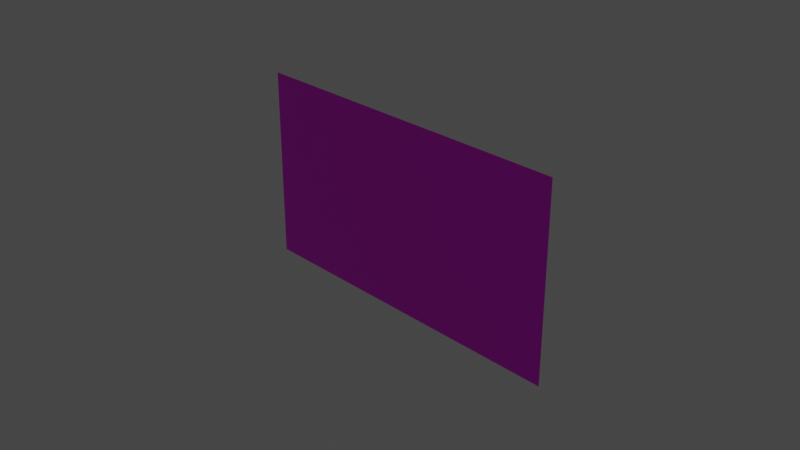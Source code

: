 # Source: TutorialPlane.blend  (saved by Blender 3.5.10; exported with 4.5.12 LTS)
import bpy
from mathutils import Matrix  # noqa: F401  (used for matrix-valued properties, if any)

bpy.ops.wm.read_factory_settings(use_empty=True)
scene = bpy.context.scene
scene.name = 'Scene'

# ---- collections
col_collection = bpy.data.collections.new('Collection'); scene.collection.children.link(col_collection)

# ---- images (referenced by path relative to the original .blend; pixels are not part of the script)
import os
ASSET_DIR = os.environ.get("B2B_ASSET_DIR", "")  # directory of the original .blend (textures are referenced by path, not embedded)
HERE = os.path.dirname(os.path.abspath(__file__))  # packed textures are extracted next to this script under _unpacked/

def load_image(name, relpath, width, height, colorspace="sRGB"):
    """Load a texture the original file referenced (path relative to the .blend, or extracted next to this script)."""
    p = next((c for c in (os.path.join(HERE, relpath), os.path.join(ASSET_DIR, relpath)) if relpath and os.path.exists(c)), "")
    if p:
        img = bpy.data.images.load(p, check_existing=True)
        img.name = name
    else:  # same state as the original file: an image datablock whose file is absent (Cycles renders it pink)
        img = bpy.data.images.new(name, width, height)
        img.source = "FILE"
        img.filepath = "//" + (relpath or name)
    img.colorspace_settings.name = colorspace
    return img
img_spearjump_00_png = load_image('SpearJump_00.png', 'Tutorials/SpearJump/SpearJump_00.png', 1024, 1024, 'sRGB')

# ---- materials (node trees are filled in below, after node groups)
mat_material = bpy.data.materials.new('Material')
mat_material.alpha_threshold = 0.0
mat_material.use_transparent_shadow = False
mat_material.roughness = 0.5
mat_material.line_color = (0.0, 0.0, 0.0, 1.0)

# ---- material node trees
mat_material.use_nodes = True; mat_material.node_tree.nodes.clear()
_N = mat_material.node_tree.nodes; _L = mat_material.node_tree.links
n0 = _N.new('ShaderNodeOutputMaterial'); n0.name = 'Material Output'; n0.location = (300, 300)
n1 = _N.new('ShaderNodeBsdfPrincipled'); n1.name = 'Principled BSDF'; n1.location = (10, 300)
n1.distribution = 'GGX'
n1.subsurface_method = 'RANDOM_WALK_SKIN'
n1.inputs[3].default_value = 1.45
n1.inputs[27].default_value = (0.0, 0.0, 0.0, 1.0)
n1.inputs[28].default_value = 1.0
n2 = _N.new('ShaderNodeTexImage'); n2.name = '画像テクスチャ'; n2.location = (-280, 280)
n2.image = img_spearjump_00_png
_L.new(n1.outputs[0], n0.inputs[0])
_L.new(n2.outputs[0], n1.inputs[0])
n0.is_active_output = True

# ---- world
world_world = bpy.data.worlds.new('World'); scene.world = world_world
world_world.use_nodes = True; world_world.node_tree.nodes.clear()
_N = world_world.node_tree.nodes; _L = world_world.node_tree.links
n0 = _N.new('ShaderNodeOutputWorld'); n0.name = 'World Output'; n0.location = (300, 300)
n1 = _N.new('ShaderNodeBackground'); n1.name = 'Background'; n1.location = (10, 300)
n1.inputs[0].default_value = (0.05088, 0.05088, 0.05088, 1.0)
_L.new(n1.outputs[0], n0.inputs[0])
n0.is_active_output = True
world_world.color = (0.05088, 0.05088, 0.05088)
world_world.use_sun_shadow = False
world_world.sun_shadow_jitter_overblur = 0.0

# ---- cameras
cam_camera = bpy.data.cameras.new('Camera')
cam_camera.clip_end = 100.0
cam_camera.ortho_scale = 7.314

# ---- lights
light_light = bpy.data.lights.new('Light', 'POINT')
light_light.transmission_factor = 0.0
light_light.energy = 1000.0
light_light.shadow_soft_size = 0.1
light_light.shadow_maximum_resolution = 0.006
light_light.use_absolute_resolution = True

# ---- meshes
me_x = bpy.data.meshes.new('平面')
me_x.from_pydata([(-1.92, 1.08, 9.179e-08), (1.92, 1.08, 9.179e-08), (-1.92, -1.08, -9.179e-08), (1.92, -1.08, -9.179e-08)], [], [(0, 1, 3, 2)])
_uv = me_x.uv_layers.new(name='UVマップ')
_uv.uv.foreach_set('vector', [0.0, 0.0, 1.0, 0.0, 1.0, 1.0, 0.0, 1.0])
me_x.materials.append(mat_material)
me_x.update()

# ---- objects
ob_light = bpy.data.objects.new('Light', light_light)
ob_camera = bpy.data.objects.new('Camera', cam_camera)
ob_x = bpy.data.objects.new('平面', me_x)

# ---- transforms, parenting, visibility, modifiers, constraints
ob_light.location = (4.076, 1.005, 5.904)
ob_light.rotation_euler = (0.6503, 0.05522, 1.866)
ob_light.lock_rotations_4d = False
ob_light.empty_display_type = 'ARROWS'
ob_light.color = (0.0, 0.0, 0.0, 0.0)
ob_light.lineart.crease_threshold = 0.0
ob_camera.location = (7.359, -6.926, 4.958)
ob_camera.rotation_euler = (1.109, 0.0, 0.8149)
ob_camera.lock_rotations_4d = False
ob_camera.empty_display_type = 'ARROWS'
ob_camera.color = (0.0, 0.0, 0.0, 0.0)
ob_camera.display_type = 'WIRE'
ob_camera.lineart.crease_threshold = 0.0
ob_x.location = (0.0, 0.0, 0.0)
ob_x.rotation_euler = (-1.571, -0.0, 0.0)

# ---- collection membership
col_collection.objects.link(ob_light)
col_collection.objects.link(ob_camera)
col_collection.objects.link(ob_x)

# ---- scene / render settings (as saved in the file)
scene.camera = ob_camera
scene.frame_start = 1; scene.frame_end = 250; scene.frame_set(1)
scene.render.engine = 'BLENDER_EEVEE_NEXT'
scene.cycles.sampling_pattern = 'TABULATED_SOBOL'
scene.view_settings.view_transform = 'Filmic'
bpy.context.view_layer.update()
